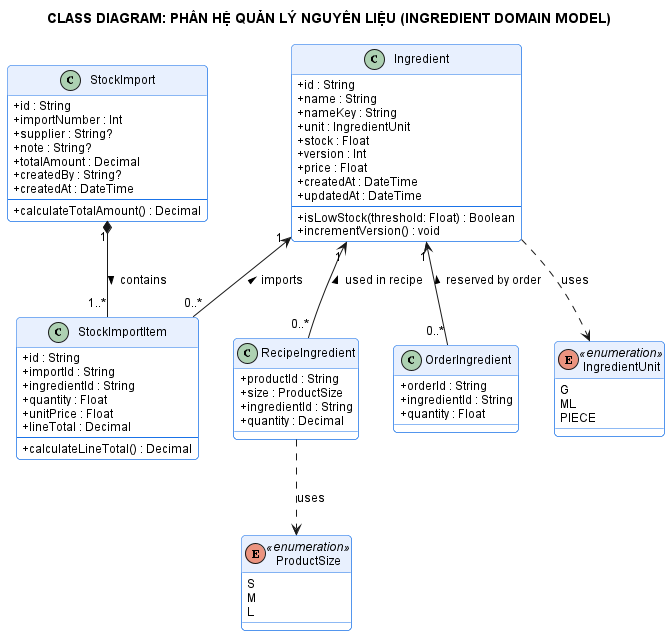

The diagram above was rendered by PlantUML. Its source (embedded in the PNG):
@startuml
title CLASS DIAGRAM: PHÂN HỆ QUẢN LÝ NGUYÊN LIỆU (INGREDIENT DOMAIN MODEL)
skinparam defaultFontName Arial
skinparam defaultFontSize 12
skinparam shadowing false
skinparam roundCorner 8
skinparam classAttributeIconSize 0

skinparam class {
  BackgroundColor #FFFFFF
  BorderColor #1A73E8
  HeaderBackgroundColor #E8F0FE
}

enum IngredientUnit <<enumeration>> {
  G
  ML
  PIECE
}

enum ProductSize <<enumeration>> {
  S
  M
  L
}

class Ingredient {
  + id : String
  + name : String
  + nameKey : String
  + unit : IngredientUnit
  + stock : Float
  + version : Int
  + price : Float
  + createdAt : DateTime
  + updatedAt : DateTime
  --
  + isLowStock(threshold: Float) : Boolean
  + incrementVersion() : void
}

class StockImport {
  + id : String
  + importNumber : Int
  + supplier : String?
  + note : String?
  + totalAmount : Decimal
  + createdBy : String?
  + createdAt : DateTime
  --
  + calculateTotalAmount() : Decimal
}

class StockImportItem {
  + id : String
  + importId : String
  + ingredientId : String
  + quantity : Float
  + unitPrice : Float
  + lineTotal : Decimal
  --
  + calculateLineTotal() : Decimal
}

class RecipeIngredient {
  + productId : String
  + size : ProductSize
  + ingredientId : String
  + quantity : Decimal
}

class OrderIngredient {
  + orderId : String
  + ingredientId : String
  + quantity : Float
}

Ingredient ..> IngredientUnit : uses
RecipeIngredient ..> ProductSize : uses

StockImport "1" *-- "1..*" StockImportItem : contains >
Ingredient "1" <-- "0..*" StockImportItem : imports <
Ingredient "1" <-- "0..*" RecipeIngredient : used in recipe <
Ingredient "1" <-- "0..*" OrderIngredient : reserved by order <

@enduml